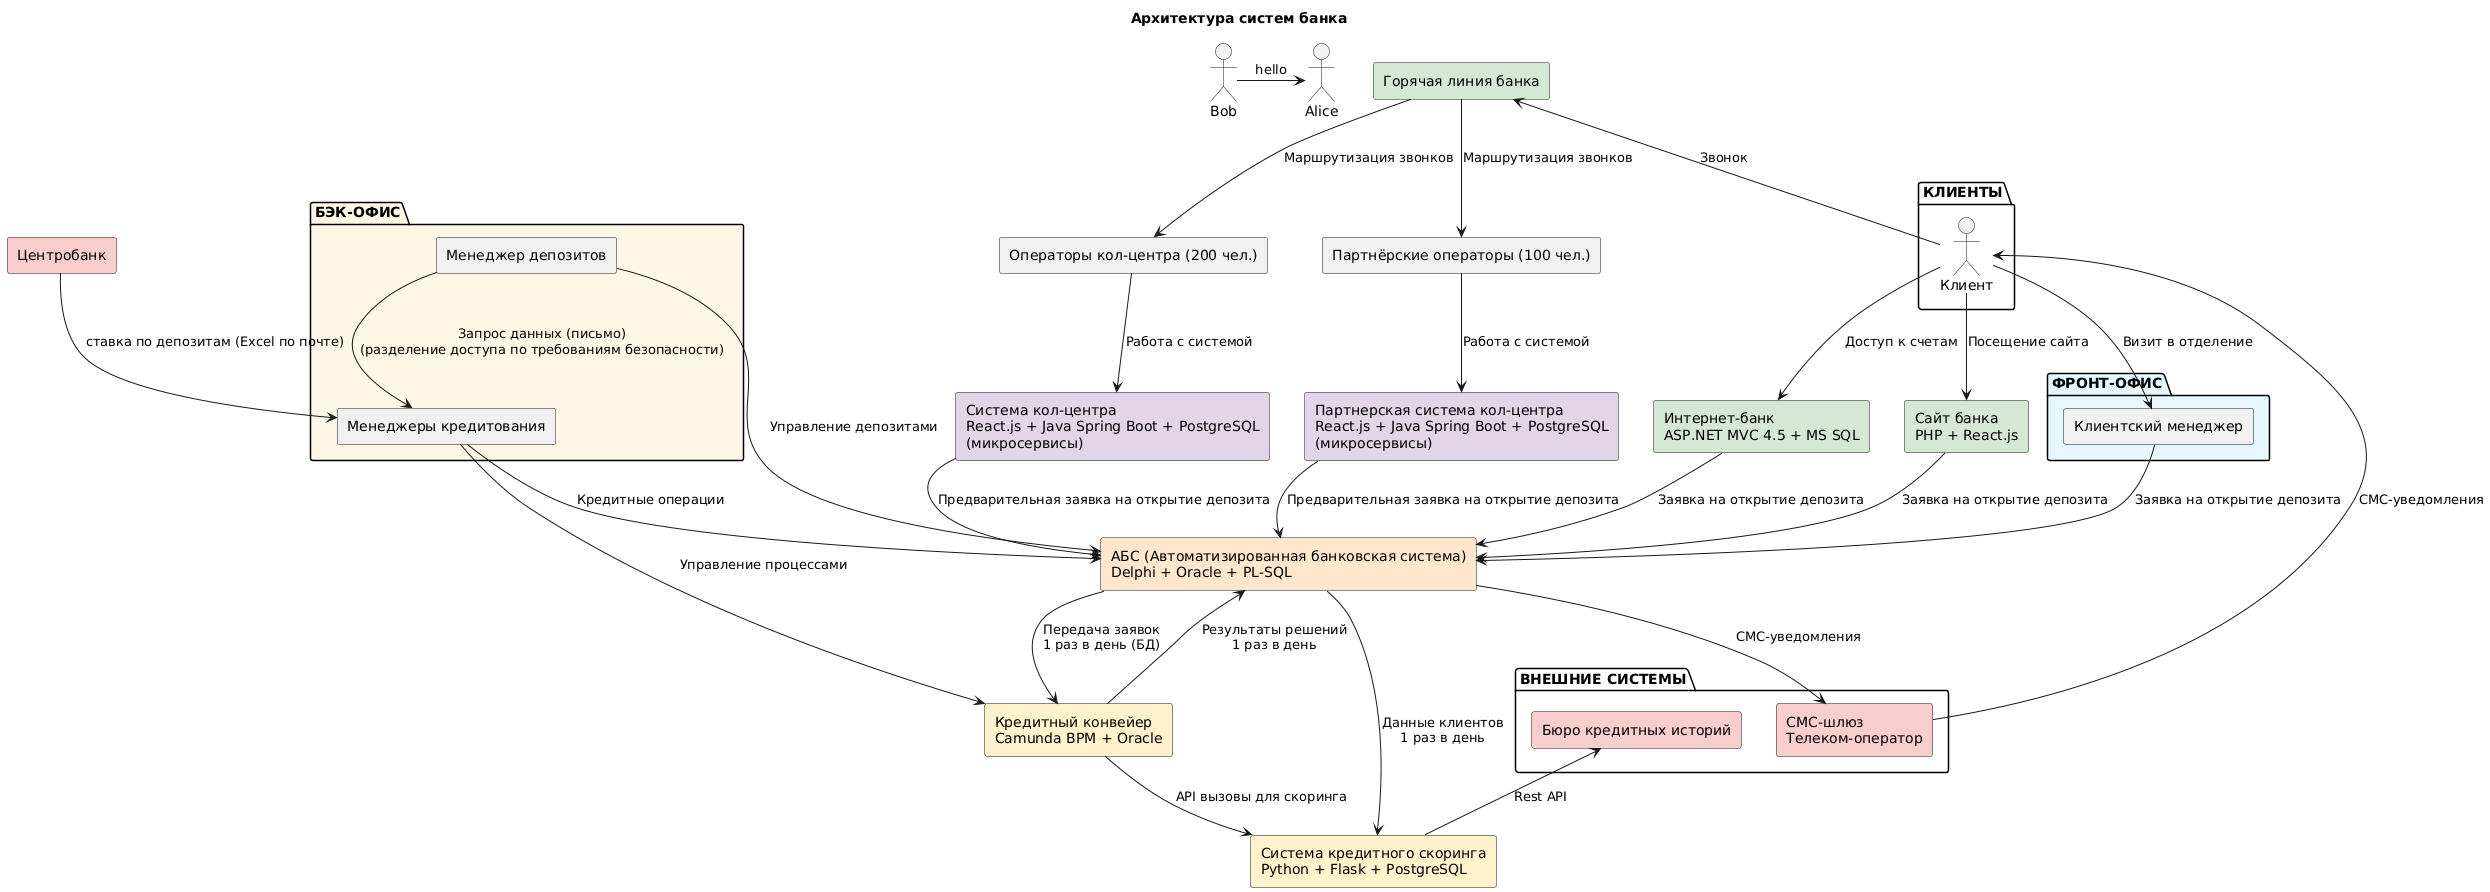

The diagram above was rendered by PlantUML. Its source (embedded in the PNG):
@startuml
Bob -> Alice : hello

title Архитектура систем банка

package "КЛИЕНТЫ" {
  actor "Клиент" as Client
}

package "ФРОНТ-ОФИС" #E6F7FF {
  rectangle "Клиентский менеджер" as BranchEmployee
}

package "БЭК-ОФИС" #FFF7E6 {
  rectangle "Менеджер депозитов" as DepositManager
  rectangle "Менеджеры кредитования" as CreditManagers
}

  rectangle "Центробанк" as CentroBank #F8CECC
  CentroBank --> CreditManagers : ставка по депозитам (Excel по почте)

  rectangle "АБС (Автоматизированная банковская система)\nDelphi + Oracle + PL-SQL" as ABS #FFE6CC
  rectangle "Система кол-центра\nReact.js + Java Spring Boot + PostgreSQL\n(микросервисы)" as CallCenterSystem #E1D5E7
  rectangle "Партнерская система кол-центра\nReact.js + Java Spring Boot + PostgreSQL\n(микросервисы)" as PartnerCallCenterSystem #E1D5E7
  rectangle "Кредитный конвейер\nCamunda BPM + Oracle" as CreditConveyor #FFF2CC
  rectangle "Система кредитного скоринга\nPython + Flask + PostgreSQL" as CreditScoring #FFF2CC

package "ВНЕШНИЕ СИСТЕМЫ" {
  rectangle "Бюро кредитных историй" as CreditBureau #F8CECC
  rectangle "СМС-шлюз\nТелеком-оператор" as SMSGateway #F8CECC
}

  rectangle "Операторы кол-центра (200 чел.)" as CallCenterOperators
  rectangle "Партнёрские операторы (100 чел.)" as PartnerOperators
  
  rectangle "Горячая линия банка" as Hotline #D5E8D4
  rectangle "Интернет-банк\nASP.NET MVC 4.5 + MS SQL" as InternetBank #D5E8D4
  rectangle "Сайт банка\nPHP + React.js" as Website #D5E8D4

' Взаимодействия с клиентами
Client --> Hotline : Звонок
Client --> InternetBank : Доступ к счетам
Client --> Website : Посещение сайта
Client --> BranchEmployee : Визит в отделение

' Взаимодействия внутри фронт-офиса
Hotline --> CallCenterOperators : Маршрутизация звонков
Hotline --> PartnerOperators : Маршрутизация звонков
CallCenterOperators --> CallCenterSystem : Работа с системой
PartnerOperators --> PartnerCallCenterSystem : Работа с системой

' Интеграции систем
InternetBank --> ABS : Заявка на открытие депозита
Website --> ABS : Заявка на открытие депозита

' Интеграция кол-центров с АБС
CallCenterSystem --> ABS : Предварительная заявка на открытие депозита
PartnerCallCenterSystem --> ABS : Предварительная заявка на открытие депозита

' Взаимодействия бэк-офиса
BranchEmployee --> ABS : Заявка на открытие депозита
DepositManager --> ABS : Управление депозитами
CreditManagers --> ABS : Кредитные операции

' Специальные взаимодействия для кредитов
CreditManagers --> CreditConveyor : Управление процессами
ABS --> CreditConveyor : Передача заявок\n1 раз в день (БД)
CreditConveyor --> ABS : Результаты решений\n1 раз в день

' Кредитный скоринг
CreditConveyor --> CreditScoring : API вызовы для скоринга
ABS --> CreditScoring : Данные клиентов\n1 раз в день
CreditScoring --> CreditBureau : Rest API

' СМС-уведомления
ABS --> SMSGateway : СМС-уведомления
SMSGateway --> Client : СМС-уведомления

' Взаимодействия для депозитов и безопасности
DepositManager --> CreditManagers : Запрос данных (письмо)\n(разделение доступа по требованиям безопасности)

' Области видимости
hide empty members
@enduml